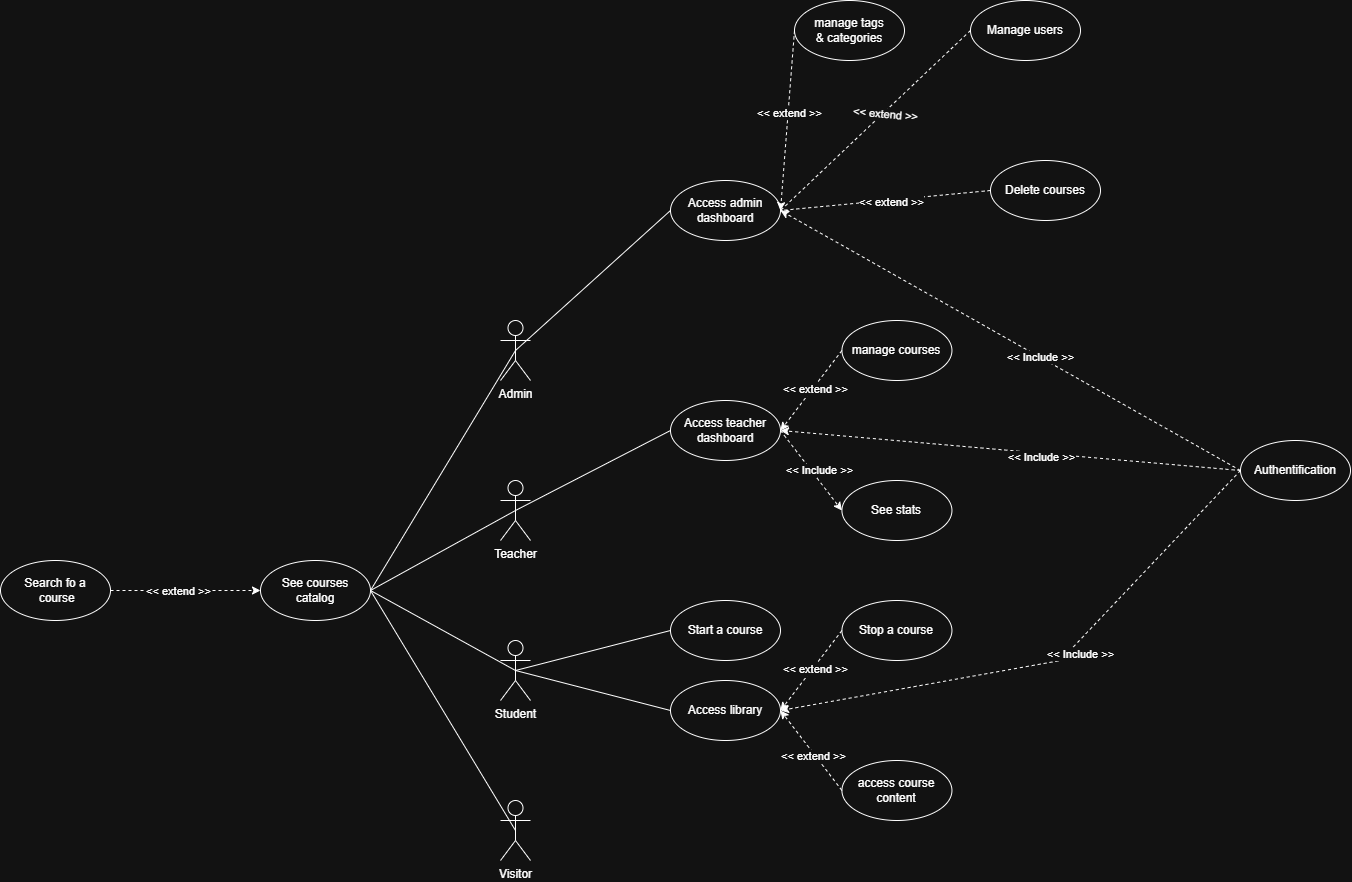

The diagram above was exported from draw.io. Its source (the exported page's mxGraphModel, read from the mxfile embedded in the PNG):
<mxGraphModel dx="2442" dy="2051" grid="1" gridSize="10" guides="1" tooltips="1" connect="1" arrows="1" fold="1" page="1" pageScale="1" pageWidth="827" pageHeight="1169" math="0" shadow="0">
  <root>
    <mxCell id="0" />
    <mxCell id="1" parent="0" />
    <mxCell id="IVrEquSiF4IWgPekBaYj-4" style="rounded=0;orthogonalLoop=1;jettySize=auto;html=1;exitX=0.5;exitY=0.5;exitDx=0;exitDy=0;exitPerimeter=0;entryX=1;entryY=0.5;entryDx=0;entryDy=0;endArrow=none;endFill=0;" edge="1" parent="1" source="dN4ChS1E9ht7BDMDInF9-1" target="dN4ChS1E9ht7BDMDInF9-9">
      <mxGeometry relative="1" as="geometry" />
    </mxCell>
    <mxCell id="dN4ChS1E9ht7BDMDInF9-1" value="Admin" style="shape=umlActor;verticalLabelPosition=bottom;verticalAlign=top;html=1;outlineConnect=0;" parent="1" vertex="1">
      <mxGeometry x="120" y="300" width="30" height="60" as="geometry" />
    </mxCell>
    <mxCell id="IVrEquSiF4IWgPekBaYj-3" style="rounded=0;orthogonalLoop=1;jettySize=auto;html=1;exitX=0.5;exitY=0.5;exitDx=0;exitDy=0;exitPerimeter=0;entryX=1;entryY=0.5;entryDx=0;entryDy=0;endArrow=none;endFill=0;" edge="1" parent="1" source="dN4ChS1E9ht7BDMDInF9-2" target="dN4ChS1E9ht7BDMDInF9-9">
      <mxGeometry relative="1" as="geometry" />
    </mxCell>
    <mxCell id="IVrEquSiF4IWgPekBaYj-33" style="rounded=0;orthogonalLoop=1;jettySize=auto;html=1;exitX=0.5;exitY=0.5;exitDx=0;exitDy=0;exitPerimeter=0;entryX=0;entryY=0.5;entryDx=0;entryDy=0;endArrow=none;endFill=0;" edge="1" parent="1" source="dN4ChS1E9ht7BDMDInF9-2" target="IVrEquSiF4IWgPekBaYj-16">
      <mxGeometry relative="1" as="geometry" />
    </mxCell>
    <mxCell id="dN4ChS1E9ht7BDMDInF9-2" value="Teacher" style="shape=umlActor;verticalLabelPosition=bottom;verticalAlign=top;html=1;outlineConnect=0;" parent="1" vertex="1">
      <mxGeometry x="120" y="460" width="30" height="60" as="geometry" />
    </mxCell>
    <mxCell id="IVrEquSiF4IWgPekBaYj-1" style="rounded=0;orthogonalLoop=1;jettySize=auto;html=1;exitX=0.5;exitY=0.5;exitDx=0;exitDy=0;exitPerimeter=0;entryX=1;entryY=0.5;entryDx=0;entryDy=0;endArrow=none;endFill=0;" edge="1" parent="1" source="dN4ChS1E9ht7BDMDInF9-3" target="dN4ChS1E9ht7BDMDInF9-9">
      <mxGeometry relative="1" as="geometry" />
    </mxCell>
    <mxCell id="dN4ChS1E9ht7BDMDInF9-3" value="Visitor" style="shape=umlActor;verticalLabelPosition=bottom;verticalAlign=top;html=1;outlineConnect=0;" parent="1" vertex="1">
      <mxGeometry x="120" y="780" width="30" height="60" as="geometry" />
    </mxCell>
    <mxCell id="IVrEquSiF4IWgPekBaYj-2" style="rounded=0;orthogonalLoop=1;jettySize=auto;html=1;exitX=0.5;exitY=0.5;exitDx=0;exitDy=0;exitPerimeter=0;entryX=1;entryY=0.5;entryDx=0;entryDy=0;endArrow=none;endFill=0;" edge="1" parent="1" source="dN4ChS1E9ht7BDMDInF9-4" target="dN4ChS1E9ht7BDMDInF9-9">
      <mxGeometry relative="1" as="geometry" />
    </mxCell>
    <mxCell id="IVrEquSiF4IWgPekBaYj-34" style="rounded=0;orthogonalLoop=1;jettySize=auto;html=1;exitX=0.5;exitY=0.5;exitDx=0;exitDy=0;exitPerimeter=0;entryX=0;entryY=0.5;entryDx=0;entryDy=0;endArrow=none;endFill=0;" edge="1" parent="1" source="dN4ChS1E9ht7BDMDInF9-4" target="IVrEquSiF4IWgPekBaYj-12">
      <mxGeometry relative="1" as="geometry" />
    </mxCell>
    <mxCell id="IVrEquSiF4IWgPekBaYj-35" style="rounded=0;orthogonalLoop=1;jettySize=auto;html=1;exitX=0.5;exitY=0.5;exitDx=0;exitDy=0;exitPerimeter=0;entryX=0;entryY=0.5;entryDx=0;entryDy=0;endArrow=none;endFill=0;" edge="1" parent="1" source="dN4ChS1E9ht7BDMDInF9-4" target="IVrEquSiF4IWgPekBaYj-11">
      <mxGeometry relative="1" as="geometry" />
    </mxCell>
    <mxCell id="dN4ChS1E9ht7BDMDInF9-4" value="Student" style="shape=umlActor;verticalLabelPosition=bottom;verticalAlign=top;html=1;outlineConnect=0;gradientColor=none;fillColor=default;" parent="1" vertex="1">
      <mxGeometry x="120" y="620" width="30" height="60" as="geometry" />
    </mxCell>
    <mxCell id="dN4ChS1E9ht7BDMDInF9-9" value="See courses&lt;div&gt;catalog&lt;/div&gt;" style="ellipse;whiteSpace=wrap;html=1;" parent="1" vertex="1">
      <mxGeometry x="-120" y="540" width="110" height="60" as="geometry" />
    </mxCell>
    <mxCell id="IVrEquSiF4IWgPekBaYj-6" style="edgeStyle=orthogonalEdgeStyle;rounded=0;orthogonalLoop=1;jettySize=auto;html=1;exitX=1;exitY=0.5;exitDx=0;exitDy=0;entryX=0;entryY=0.5;entryDx=0;entryDy=0;endArrow=classic;endFill=1;dashed=1;" edge="1" parent="1" source="dN4ChS1E9ht7BDMDInF9-10" target="dN4ChS1E9ht7BDMDInF9-9">
      <mxGeometry relative="1" as="geometry" />
    </mxCell>
    <mxCell id="IVrEquSiF4IWgPekBaYj-7" value="&amp;lt;&amp;lt; extend &amp;gt;&amp;gt;" style="edgeLabel;html=1;align=center;verticalAlign=middle;resizable=0;points=[];" vertex="1" connectable="0" parent="IVrEquSiF4IWgPekBaYj-6">
      <mxGeometry x="-0.0924" y="1" relative="1" as="geometry">
        <mxPoint y="1" as="offset" />
      </mxGeometry>
    </mxCell>
    <mxCell id="dN4ChS1E9ht7BDMDInF9-10" value="Search fo a&lt;div&gt;&amp;nbsp;course&lt;/div&gt;" style="ellipse;whiteSpace=wrap;html=1;" parent="1" vertex="1">
      <mxGeometry x="-380" y="540" width="110" height="60" as="geometry" />
    </mxCell>
    <mxCell id="dN4ChS1E9ht7BDMDInF9-16" value="Authentification" style="ellipse;whiteSpace=wrap;html=1;" parent="1" vertex="1">
      <mxGeometry x="860" y="420" width="110" height="60" as="geometry" />
    </mxCell>
    <mxCell id="IVrEquSiF4IWgPekBaYj-8" value="Delete courses" style="ellipse;whiteSpace=wrap;html=1;" vertex="1" parent="1">
      <mxGeometry x="610" y="140" width="110" height="60" as="geometry" />
    </mxCell>
    <mxCell id="IVrEquSiF4IWgPekBaYj-9" value="manage courses" style="ellipse;whiteSpace=wrap;html=1;" vertex="1" parent="1">
      <mxGeometry x="461.44" y="300" width="110" height="60" as="geometry" />
    </mxCell>
    <mxCell id="IVrEquSiF4IWgPekBaYj-10" value="manage tags&lt;div&gt;&amp;amp; categories&lt;/div&gt;" style="ellipse;whiteSpace=wrap;html=1;" vertex="1" parent="1">
      <mxGeometry x="414" y="-20" width="110" height="60" as="geometry" />
    </mxCell>
    <mxCell id="IVrEquSiF4IWgPekBaYj-11" value="Start a course" style="ellipse;whiteSpace=wrap;html=1;" vertex="1" parent="1">
      <mxGeometry x="290" y="580" width="110" height="60" as="geometry" />
    </mxCell>
    <mxCell id="IVrEquSiF4IWgPekBaYj-12" value="Access library" style="ellipse;whiteSpace=wrap;html=1;" vertex="1" parent="1">
      <mxGeometry x="290" y="660" width="110" height="60" as="geometry" />
    </mxCell>
    <mxCell id="IVrEquSiF4IWgPekBaYj-13" value="access course&lt;div&gt;content&lt;/div&gt;" style="ellipse;whiteSpace=wrap;html=1;" vertex="1" parent="1">
      <mxGeometry x="461.44" y="740" width="110" height="60" as="geometry" />
    </mxCell>
    <mxCell id="IVrEquSiF4IWgPekBaYj-14" value="Stop a course" style="ellipse;whiteSpace=wrap;html=1;" vertex="1" parent="1">
      <mxGeometry x="461.44" y="580" width="110" height="60" as="geometry" />
    </mxCell>
    <mxCell id="IVrEquSiF4IWgPekBaYj-15" value="Access admin&lt;div&gt;dashboard&lt;/div&gt;" style="ellipse;whiteSpace=wrap;html=1;" vertex="1" parent="1">
      <mxGeometry x="290" y="160" width="110" height="60" as="geometry" />
    </mxCell>
    <mxCell id="IVrEquSiF4IWgPekBaYj-16" value="Access teacher&lt;div&gt;dashboard&lt;/div&gt;" style="ellipse;whiteSpace=wrap;html=1;" vertex="1" parent="1">
      <mxGeometry x="290" y="380" width="110" height="60" as="geometry" />
    </mxCell>
    <mxCell id="IVrEquSiF4IWgPekBaYj-17" value="See stats" style="ellipse;whiteSpace=wrap;html=1;" vertex="1" parent="1">
      <mxGeometry x="461.44" y="460" width="110" height="60" as="geometry" />
    </mxCell>
    <mxCell id="IVrEquSiF4IWgPekBaYj-19" value="Manage users" style="ellipse;whiteSpace=wrap;html=1;" vertex="1" parent="1">
      <mxGeometry x="590" y="-20" width="110" height="60" as="geometry" />
    </mxCell>
    <mxCell id="IVrEquSiF4IWgPekBaYj-20" style="rounded=0;orthogonalLoop=1;jettySize=auto;html=1;exitX=0;exitY=0.5;exitDx=0;exitDy=0;endArrow=none;endFill=0;dashed=1;" edge="1" parent="1" source="IVrEquSiF4IWgPekBaYj-8">
      <mxGeometry relative="1" as="geometry">
        <mxPoint x="360" y="260" as="sourcePoint" />
        <mxPoint x="410" y="190" as="targetPoint" />
        <Array as="points">
          <mxPoint x="400" y="190" />
        </Array>
      </mxGeometry>
    </mxCell>
    <mxCell id="IVrEquSiF4IWgPekBaYj-21" value="&amp;lt;&amp;lt; extend &amp;gt;&amp;gt;" style="edgeLabel;html=1;align=center;verticalAlign=middle;resizable=0;points=[];rotation=0;" vertex="1" connectable="0" parent="IVrEquSiF4IWgPekBaYj-20">
      <mxGeometry x="-0.0924" y="1" relative="1" as="geometry">
        <mxPoint y="1" as="offset" />
      </mxGeometry>
    </mxCell>
    <mxCell id="IVrEquSiF4IWgPekBaYj-22" style="rounded=0;orthogonalLoop=1;jettySize=auto;html=1;endArrow=classic;endFill=1;dashed=1;exitX=0;exitY=0.5;exitDx=0;exitDy=0;" edge="1" parent="1" source="IVrEquSiF4IWgPekBaYj-10">
      <mxGeometry relative="1" as="geometry">
        <mxPoint x="340" y="30" as="sourcePoint" />
        <mxPoint x="400" y="190" as="targetPoint" />
      </mxGeometry>
    </mxCell>
    <mxCell id="IVrEquSiF4IWgPekBaYj-23" value="&amp;lt;&amp;lt; extend &amp;gt;&amp;gt;" style="edgeLabel;html=1;align=center;verticalAlign=middle;resizable=0;points=[];" vertex="1" connectable="0" parent="IVrEquSiF4IWgPekBaYj-22">
      <mxGeometry x="-0.0924" y="1" relative="1" as="geometry">
        <mxPoint y="1" as="offset" />
      </mxGeometry>
    </mxCell>
    <mxCell id="IVrEquSiF4IWgPekBaYj-25" style="rounded=0;orthogonalLoop=1;jettySize=auto;html=1;exitX=0;exitY=0.5;exitDx=0;exitDy=0;endArrow=none;endFill=0;dashed=1;" edge="1" parent="1" source="IVrEquSiF4IWgPekBaYj-19">
      <mxGeometry relative="1" as="geometry">
        <mxPoint x="370" y="110" as="sourcePoint" />
        <mxPoint x="400" y="190" as="targetPoint" />
      </mxGeometry>
    </mxCell>
    <mxCell id="IVrEquSiF4IWgPekBaYj-26" value="&amp;lt;&amp;lt; extend &amp;gt;&amp;gt;" style="edgeLabel;html=1;align=center;verticalAlign=middle;resizable=0;points=[];rotation=5;" vertex="1" connectable="0" parent="IVrEquSiF4IWgPekBaYj-25">
      <mxGeometry x="-0.0924" y="1" relative="1" as="geometry">
        <mxPoint y="1" as="offset" />
      </mxGeometry>
    </mxCell>
    <mxCell id="IVrEquSiF4IWgPekBaYj-27" style="rounded=0;orthogonalLoop=1;jettySize=auto;html=1;exitX=0;exitY=0.5;exitDx=0;exitDy=0;entryX=0.5;entryY=0.5;entryDx=0;entryDy=0;entryPerimeter=0;endArrow=none;endFill=0;" edge="1" parent="1" source="IVrEquSiF4IWgPekBaYj-15" target="dN4ChS1E9ht7BDMDInF9-1">
      <mxGeometry relative="1" as="geometry" />
    </mxCell>
    <mxCell id="IVrEquSiF4IWgPekBaYj-28" style="rounded=0;orthogonalLoop=1;jettySize=auto;html=1;exitX=1;exitY=0.5;exitDx=0;exitDy=0;endArrow=classic;endFill=1;dashed=1;entryX=0;entryY=0.5;entryDx=0;entryDy=0;" edge="1" parent="1" source="IVrEquSiF4IWgPekBaYj-16" target="IVrEquSiF4IWgPekBaYj-17">
      <mxGeometry relative="1" as="geometry">
        <mxPoint x="390" y="439.55" as="sourcePoint" />
        <mxPoint x="530" y="440" as="targetPoint" />
      </mxGeometry>
    </mxCell>
    <mxCell id="IVrEquSiF4IWgPekBaYj-29" value="&amp;lt;&amp;lt; Include &amp;gt;&amp;gt;" style="edgeLabel;html=1;align=center;verticalAlign=middle;resizable=0;points=[];rotation=0;" vertex="1" connectable="0" parent="IVrEquSiF4IWgPekBaYj-28">
      <mxGeometry x="-0.0924" y="1" relative="1" as="geometry">
        <mxPoint x="9" y="3" as="offset" />
      </mxGeometry>
    </mxCell>
    <mxCell id="IVrEquSiF4IWgPekBaYj-31" style="rounded=0;orthogonalLoop=1;jettySize=auto;html=1;exitX=0;exitY=0.5;exitDx=0;exitDy=0;entryX=1;entryY=0.5;entryDx=0;entryDy=0;endArrow=classic;endFill=1;dashed=1;" edge="1" parent="1" source="IVrEquSiF4IWgPekBaYj-9" target="IVrEquSiF4IWgPekBaYj-16">
      <mxGeometry relative="1" as="geometry">
        <mxPoint x="310" y="340" as="sourcePoint" />
        <mxPoint x="460" y="340" as="targetPoint" />
      </mxGeometry>
    </mxCell>
    <mxCell id="IVrEquSiF4IWgPekBaYj-32" value="&amp;lt;&amp;lt; extend &amp;gt;&amp;gt;" style="edgeLabel;html=1;align=center;verticalAlign=middle;resizable=0;points=[];rotation=0;" vertex="1" connectable="0" parent="IVrEquSiF4IWgPekBaYj-31">
      <mxGeometry x="-0.0924" y="1" relative="1" as="geometry">
        <mxPoint y="1" as="offset" />
      </mxGeometry>
    </mxCell>
    <mxCell id="IVrEquSiF4IWgPekBaYj-38" style="rounded=0;orthogonalLoop=1;jettySize=auto;html=1;exitX=0;exitY=0.5;exitDx=0;exitDy=0;entryX=1;entryY=0.5;entryDx=0;entryDy=0;endArrow=classic;endFill=1;dashed=1;" edge="1" parent="1" source="IVrEquSiF4IWgPekBaYj-14" target="IVrEquSiF4IWgPekBaYj-12">
      <mxGeometry relative="1" as="geometry">
        <mxPoint x="580" y="630" as="sourcePoint" />
        <mxPoint x="380" y="670" as="targetPoint" />
      </mxGeometry>
    </mxCell>
    <mxCell id="IVrEquSiF4IWgPekBaYj-39" value="&amp;lt;&amp;lt; extend &amp;gt;&amp;gt;" style="edgeLabel;html=1;align=center;verticalAlign=middle;resizable=0;points=[];rotation=0;" vertex="1" connectable="0" parent="IVrEquSiF4IWgPekBaYj-38">
      <mxGeometry x="-0.0924" y="1" relative="1" as="geometry">
        <mxPoint y="1" as="offset" />
      </mxGeometry>
    </mxCell>
    <mxCell id="IVrEquSiF4IWgPekBaYj-40" style="rounded=0;orthogonalLoop=1;jettySize=auto;html=1;exitX=0;exitY=0.5;exitDx=0;exitDy=0;endArrow=classic;endFill=1;dashed=1;entryX=1;entryY=0.5;entryDx=0;entryDy=0;" edge="1" parent="1" source="IVrEquSiF4IWgPekBaYj-13" target="IVrEquSiF4IWgPekBaYj-12">
      <mxGeometry relative="1" as="geometry">
        <mxPoint x="580" y="720" as="sourcePoint" />
        <mxPoint x="410" y="700" as="targetPoint" />
      </mxGeometry>
    </mxCell>
    <mxCell id="IVrEquSiF4IWgPekBaYj-41" value="&amp;lt;&amp;lt; extend &amp;gt;&amp;gt;" style="edgeLabel;html=1;align=center;verticalAlign=middle;resizable=0;points=[];rotation=0;" vertex="1" connectable="0" parent="IVrEquSiF4IWgPekBaYj-40">
      <mxGeometry x="-0.0924" y="1" relative="1" as="geometry">
        <mxPoint y="1" as="offset" />
      </mxGeometry>
    </mxCell>
    <mxCell id="IVrEquSiF4IWgPekBaYj-43" style="rounded=0;orthogonalLoop=1;jettySize=auto;html=1;exitX=0;exitY=0.5;exitDx=0;exitDy=0;endArrow=classic;endFill=1;dashed=1;entryX=1;entryY=0.5;entryDx=0;entryDy=0;" edge="1" parent="1" source="dN4ChS1E9ht7BDMDInF9-16" target="IVrEquSiF4IWgPekBaYj-15">
      <mxGeometry relative="1" as="geometry">
        <mxPoint x="659" y="310" as="sourcePoint" />
        <mxPoint x="720" y="390" as="targetPoint" />
      </mxGeometry>
    </mxCell>
    <mxCell id="IVrEquSiF4IWgPekBaYj-44" value="&amp;lt;&amp;lt; Include &amp;gt;&amp;gt;" style="edgeLabel;html=1;align=center;verticalAlign=middle;resizable=0;points=[];rotation=0;" vertex="1" connectable="0" parent="IVrEquSiF4IWgPekBaYj-43">
      <mxGeometry x="-0.0924" y="1" relative="1" as="geometry">
        <mxPoint x="9" y="3" as="offset" />
      </mxGeometry>
    </mxCell>
    <mxCell id="IVrEquSiF4IWgPekBaYj-45" style="rounded=0;orthogonalLoop=1;jettySize=auto;html=1;exitX=0;exitY=0.5;exitDx=0;exitDy=0;endArrow=classic;endFill=1;dashed=1;entryX=1;entryY=0.5;entryDx=0;entryDy=0;" edge="1" parent="1" source="dN4ChS1E9ht7BDMDInF9-16" target="IVrEquSiF4IWgPekBaYj-16">
      <mxGeometry relative="1" as="geometry">
        <mxPoint x="670" y="500" as="sourcePoint" />
        <mxPoint x="490" y="390" as="targetPoint" />
      </mxGeometry>
    </mxCell>
    <mxCell id="IVrEquSiF4IWgPekBaYj-46" value="&amp;lt;&amp;lt; Include &amp;gt;&amp;gt;" style="edgeLabel;html=1;align=center;verticalAlign=middle;resizable=0;points=[];rotation=0;" vertex="1" connectable="0" parent="IVrEquSiF4IWgPekBaYj-45">
      <mxGeometry x="-0.0924" y="1" relative="1" as="geometry">
        <mxPoint x="9" y="3" as="offset" />
      </mxGeometry>
    </mxCell>
    <mxCell id="IVrEquSiF4IWgPekBaYj-47" style="rounded=0;orthogonalLoop=1;jettySize=auto;html=1;endArrow=classic;endFill=1;dashed=1;entryX=1;entryY=0.5;entryDx=0;entryDy=0;exitX=0;exitY=0.5;exitDx=0;exitDy=0;" edge="1" parent="1" source="dN4ChS1E9ht7BDMDInF9-16" target="IVrEquSiF4IWgPekBaYj-12">
      <mxGeometry relative="1" as="geometry">
        <mxPoint x="850" y="450" as="sourcePoint" />
        <mxPoint x="811" y="600" as="targetPoint" />
        <Array as="points">
          <mxPoint x="680" y="640" />
        </Array>
      </mxGeometry>
    </mxCell>
    <mxCell id="IVrEquSiF4IWgPekBaYj-48" value="&amp;lt;&amp;lt; Include &amp;gt;&amp;gt;" style="edgeLabel;html=1;align=center;verticalAlign=middle;resizable=0;points=[];rotation=0;" vertex="1" connectable="0" parent="IVrEquSiF4IWgPekBaYj-47">
      <mxGeometry x="-0.0924" y="1" relative="1" as="geometry">
        <mxPoint x="9" y="3" as="offset" />
      </mxGeometry>
    </mxCell>
  </root>
</mxGraphModel>